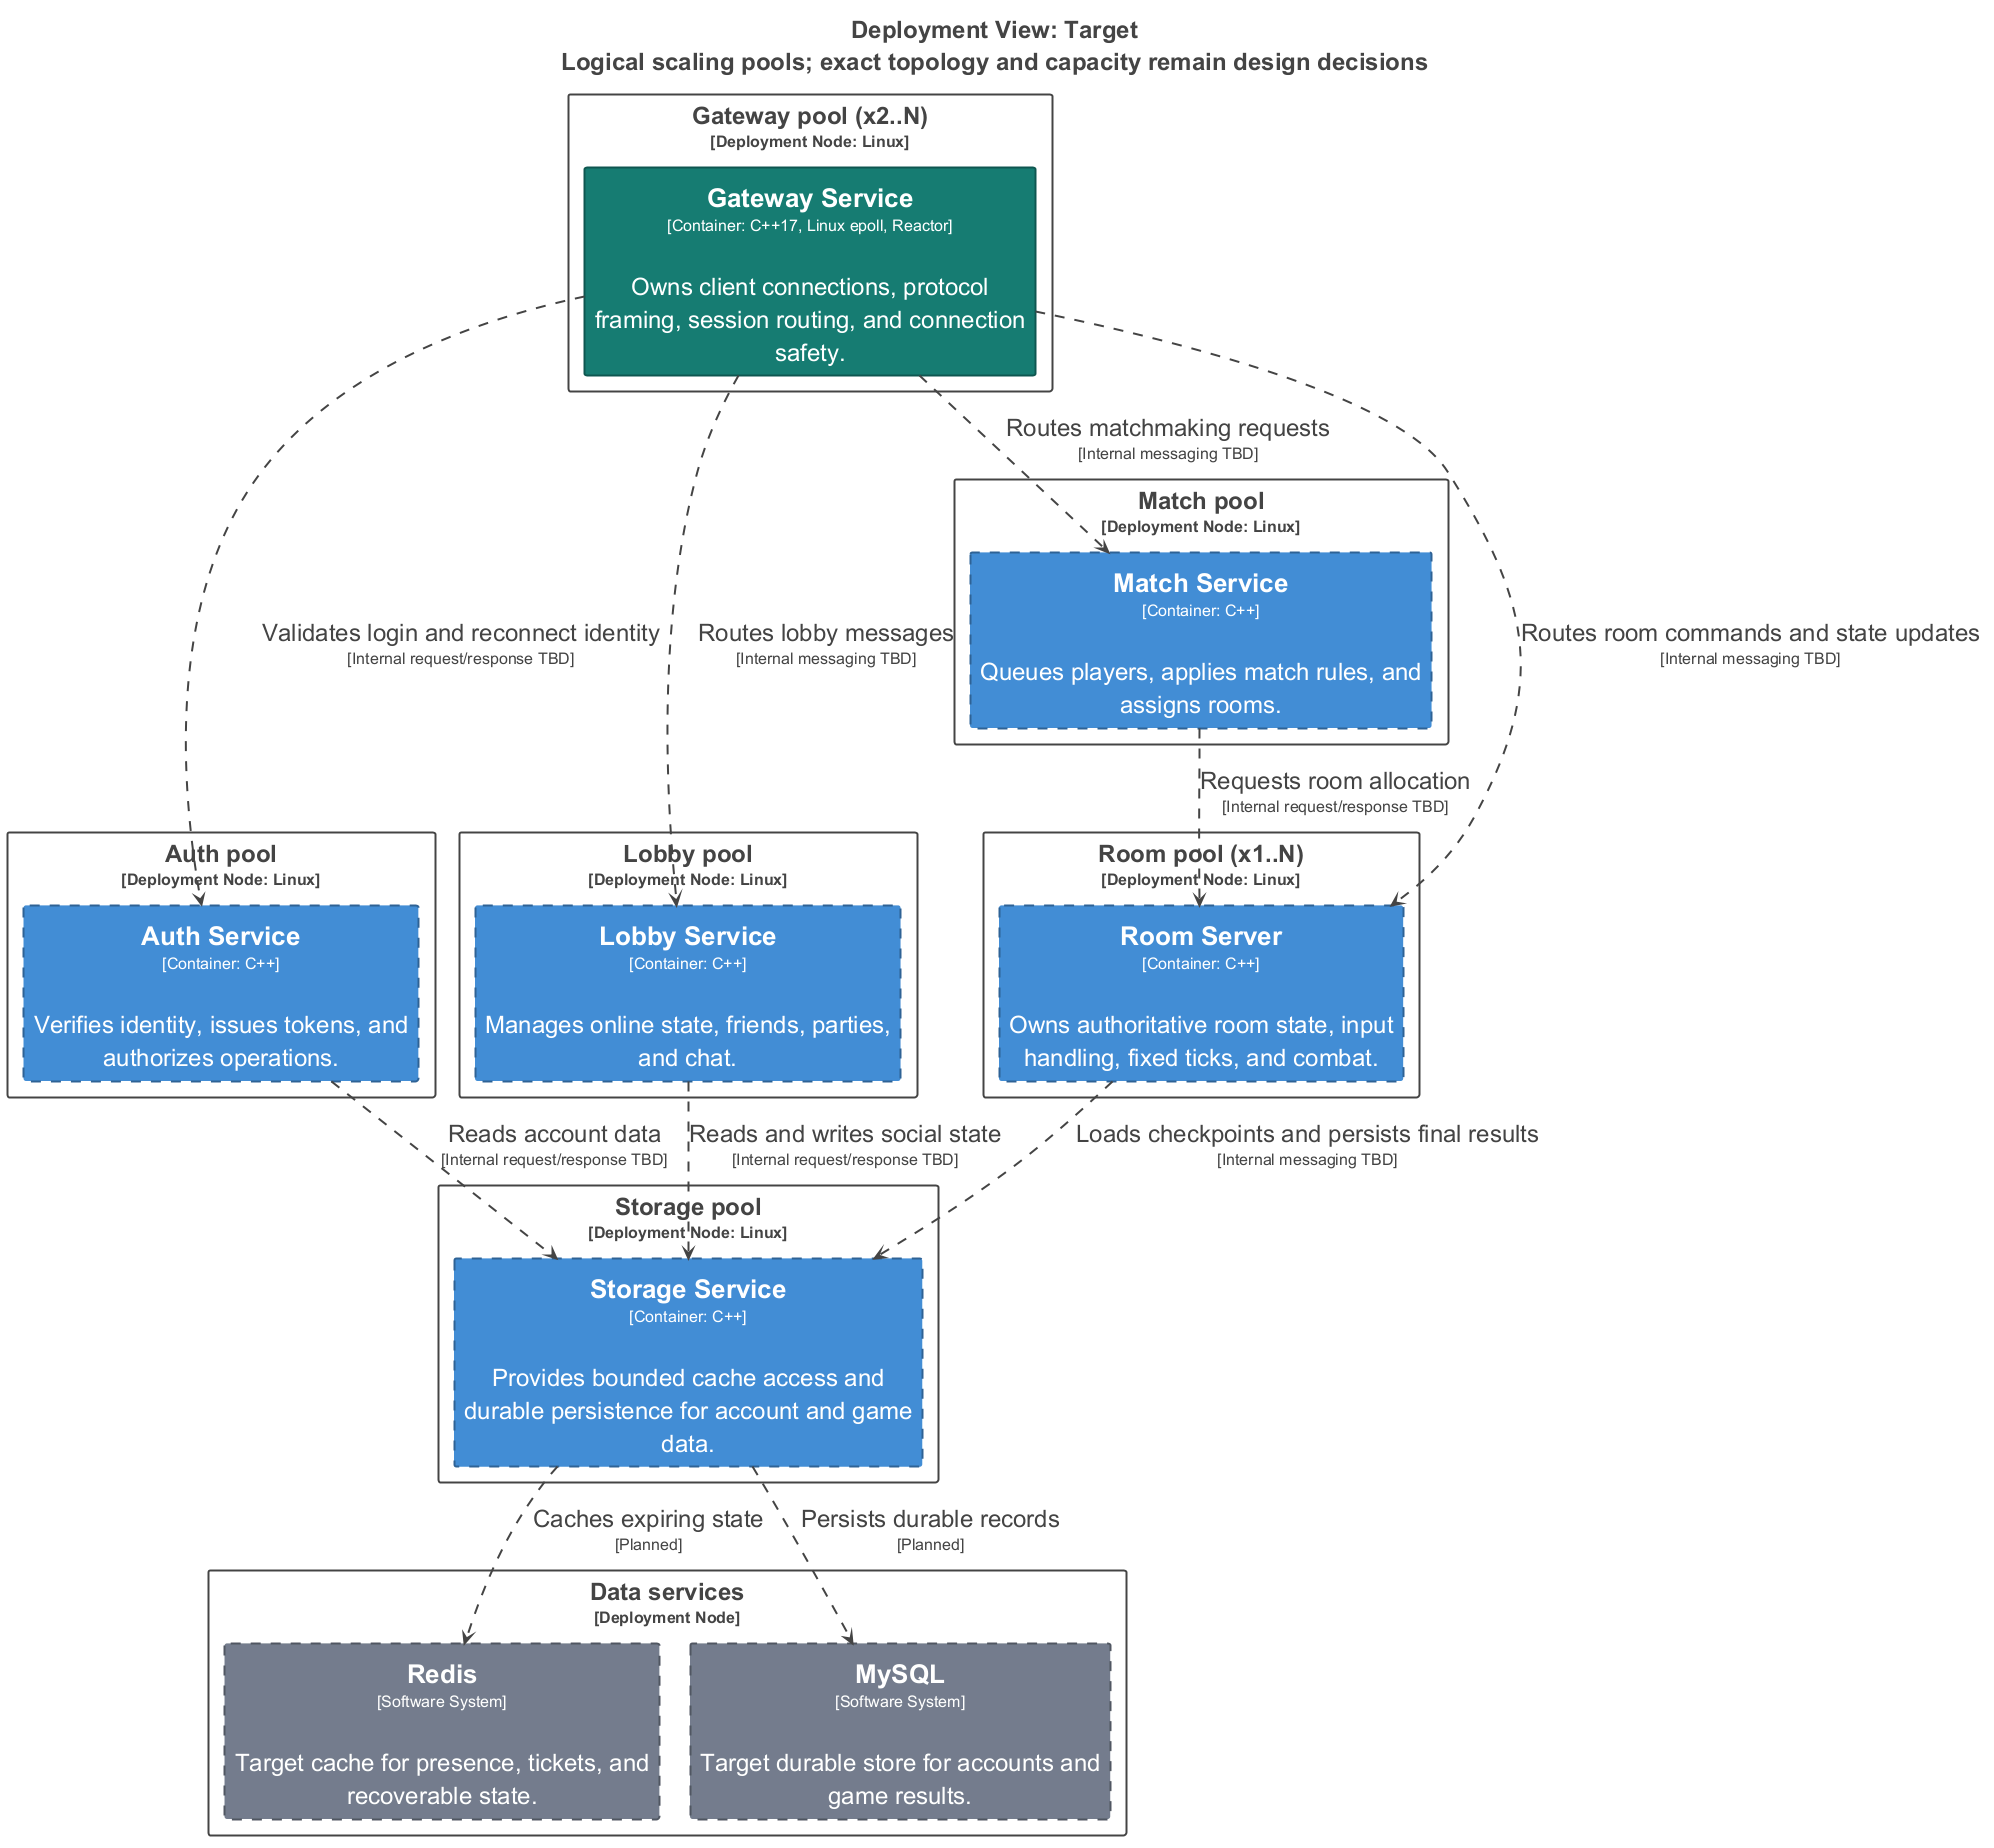

The diagram above was rendered by PlantUML. Its source (embedded in the PNG):
@startuml
title <size:24>Deployment View: Target</size>\n<size:24>Logical scaling pools; exact topology and capacity remain design decisions</size>

set separator none
top to bottom direction
skinparam ranksep 60
skinparam nodesep 30
hide stereotype

<style>
  root {
    BackgroundColor: #ffffff;
    FontColor: #444444;
  }
  // Element,Container,InProgress
  .Element-RWxlbWVudCxDb250YWluZXIsSW5Qcm9ncmVzcw== {
    BackgroundColor: #167d73;
    LineColor: #0f5750;
    LineStyle: 0;
    LineThickness: 2;
    FontColor: #ffffff;
    FontSize: 24;
    HorizontalAlignment: center;
    Shadowing: 0;
    MaximumWidth: 450;
  }
  // Element,Container,Planned
  .Element-RWxlbWVudCxDb250YWluZXIsUGxhbm5lZA== {
    BackgroundColor: #438dd5;
    LineColor: #2e6295;
    LineStyle: 10-10;
    LineThickness: 2;
    FontColor: #ffffff;
    FontSize: 24;
    HorizontalAlignment: center;
    Shadowing: 0;
    MaximumWidth: 450;
  }
  // Element,Software System,External,Planned
  .Element-RWxlbWVudCxTb2Z0d2FyZSBTeXN0ZW0sRXh0ZXJuYWwsUGxhbm5lZA== {
    BackgroundColor: #747d8c;
    LineColor: #515762;
    LineStyle: 10-10;
    LineThickness: 2;
    FontColor: #ffffff;
    FontSize: 24;
    HorizontalAlignment: center;
    Shadowing: 0;
    MaximumWidth: 450;
  }
  // Relationship
  .Relationship-UmVsYXRpb25zaGlw {
    LineThickness: 2;
    LineStyle: 10-10;
    LineColor: #444444;
    FontColor: #444444;
    FontSize: 24;
  }
  // Element
  .DeploymentNode-RWxlbWVudA== {
    BackgroundColor: #ffffff;
    LineColor: #444444;
    LineStyle: 0;
    LineThickness: 2;
    FontColor: #444444;
    FontSize: 24;
    HorizontalAlignment: center;
    Shadowing: 0;
  }
</style>

rectangle "Auth pool\n<size:16>[Deployment Node: Linux]</size>" <<DeploymentNode-RWxlbWVudA==>> as Target.Authpool {
  rectangle "==Auth Service\n<size:16>[Container: C++]</size>\n\nVerifies identity, issues tokens, and authorizes operations." <<Element-RWxlbWVudCxDb250YWluZXIsUGxhbm5lZA==>> as Target.Authpool.AuthService_1
}

rectangle "Lobby pool\n<size:16>[Deployment Node: Linux]</size>" <<DeploymentNode-RWxlbWVudA==>> as Target.Lobbypool {
  rectangle "==Lobby Service\n<size:16>[Container: C++]</size>\n\nManages online state, friends, parties, and chat." <<Element-RWxlbWVudCxDb250YWluZXIsUGxhbm5lZA==>> as Target.Lobbypool.LobbyService_1
}

rectangle "Match pool\n<size:16>[Deployment Node: Linux]</size>" <<DeploymentNode-RWxlbWVudA==>> as Target.Matchpool {
  rectangle "==Match Service\n<size:16>[Container: C++]</size>\n\nQueues players, applies match rules, and assigns rooms." <<Element-RWxlbWVudCxDb250YWluZXIsUGxhbm5lZA==>> as Target.Matchpool.MatchService_1
}

rectangle "Room pool (x1..N)\n<size:16>[Deployment Node: Linux]</size>" <<DeploymentNode-RWxlbWVudA==>> as Target.Roompool {
  rectangle "==Room Server\n<size:16>[Container: C++]</size>\n\nOwns authoritative room state, input handling, fixed ticks, and combat." <<Element-RWxlbWVudCxDb250YWluZXIsUGxhbm5lZA==>> as Target.Roompool.RoomServer_1
}

rectangle "Storage pool\n<size:16>[Deployment Node: Linux]</size>" <<DeploymentNode-RWxlbWVudA==>> as Target.Storagepool {
  rectangle "==Storage Service\n<size:16>[Container: C++]</size>\n\nProvides bounded cache access and durable persistence for account and game data." <<Element-RWxlbWVudCxDb250YWluZXIsUGxhbm5lZA==>> as Target.Storagepool.StorageService_1
}

rectangle "Data services\n<size:16>[Deployment Node]</size>" <<DeploymentNode-RWxlbWVudA==>> as Target.Dataservices {
  rectangle "==Redis\n<size:16>[Software System]</size>\n\nTarget cache for presence, tickets, and recoverable state." <<Element-RWxlbWVudCxTb2Z0d2FyZSBTeXN0ZW0sRXh0ZXJuYWwsUGxhbm5lZA==>> as Target.Dataservices.Redis_1
  rectangle "==MySQL\n<size:16>[Software System]</size>\n\nTarget durable store for accounts and game results." <<Element-RWxlbWVudCxTb2Z0d2FyZSBTeXN0ZW0sRXh0ZXJuYWwsUGxhbm5lZA==>> as Target.Dataservices.MySQL_1
}

rectangle "Gateway pool (x2..N)\n<size:16>[Deployment Node: Linux]</size>" <<DeploymentNode-RWxlbWVudA==>> as Target.Gatewaypool {
  rectangle "==Gateway Service\n<size:16>[Container: C++17, Linux epoll, Reactor]</size>\n\nOwns client connections, protocol framing, session routing, and connection safety." <<Element-RWxlbWVudCxDb250YWluZXIsSW5Qcm9ncmVzcw==>> as Target.Gatewaypool.GatewayService_1
}

Target.Gatewaypool.GatewayService_1 --> Target.Authpool.AuthService_1 <<Relationship-UmVsYXRpb25zaGlw>> : "Validates login and reconnect identity\n<size:16>[Internal request/response TBD]</size>"
Target.Gatewaypool.GatewayService_1 --> Target.Lobbypool.LobbyService_1 <<Relationship-UmVsYXRpb25zaGlw>> : "Routes lobby messages\n<size:16>[Internal messaging TBD]</size>"
Target.Gatewaypool.GatewayService_1 --> Target.Matchpool.MatchService_1 <<Relationship-UmVsYXRpb25zaGlw>> : "Routes matchmaking requests\n<size:16>[Internal messaging TBD]</size>"
Target.Gatewaypool.GatewayService_1 --> Target.Roompool.RoomServer_1 <<Relationship-UmVsYXRpb25zaGlw>> : "Routes room commands and state updates\n<size:16>[Internal messaging TBD]</size>"
Target.Matchpool.MatchService_1 --> Target.Roompool.RoomServer_1 <<Relationship-UmVsYXRpb25zaGlw>> : "Requests room allocation\n<size:16>[Internal request/response TBD]</size>"
Target.Authpool.AuthService_1 --> Target.Storagepool.StorageService_1 <<Relationship-UmVsYXRpb25zaGlw>> : "Reads account data\n<size:16>[Internal request/response TBD]</size>"
Target.Lobbypool.LobbyService_1 --> Target.Storagepool.StorageService_1 <<Relationship-UmVsYXRpb25zaGlw>> : "Reads and writes social state\n<size:16>[Internal request/response TBD]</size>"
Target.Roompool.RoomServer_1 --> Target.Storagepool.StorageService_1 <<Relationship-UmVsYXRpb25zaGlw>> : "Loads checkpoints and persists final results\n<size:16>[Internal messaging TBD]</size>"
Target.Storagepool.StorageService_1 --> Target.Dataservices.Redis_1 <<Relationship-UmVsYXRpb25zaGlw>> : "Caches expiring state\n<size:16>[Planned]</size>"
Target.Storagepool.StorageService_1 --> Target.Dataservices.MySQL_1 <<Relationship-UmVsYXRpb25zaGlw>> : "Persists durable records\n<size:16>[Planned]</size>"

@enduml